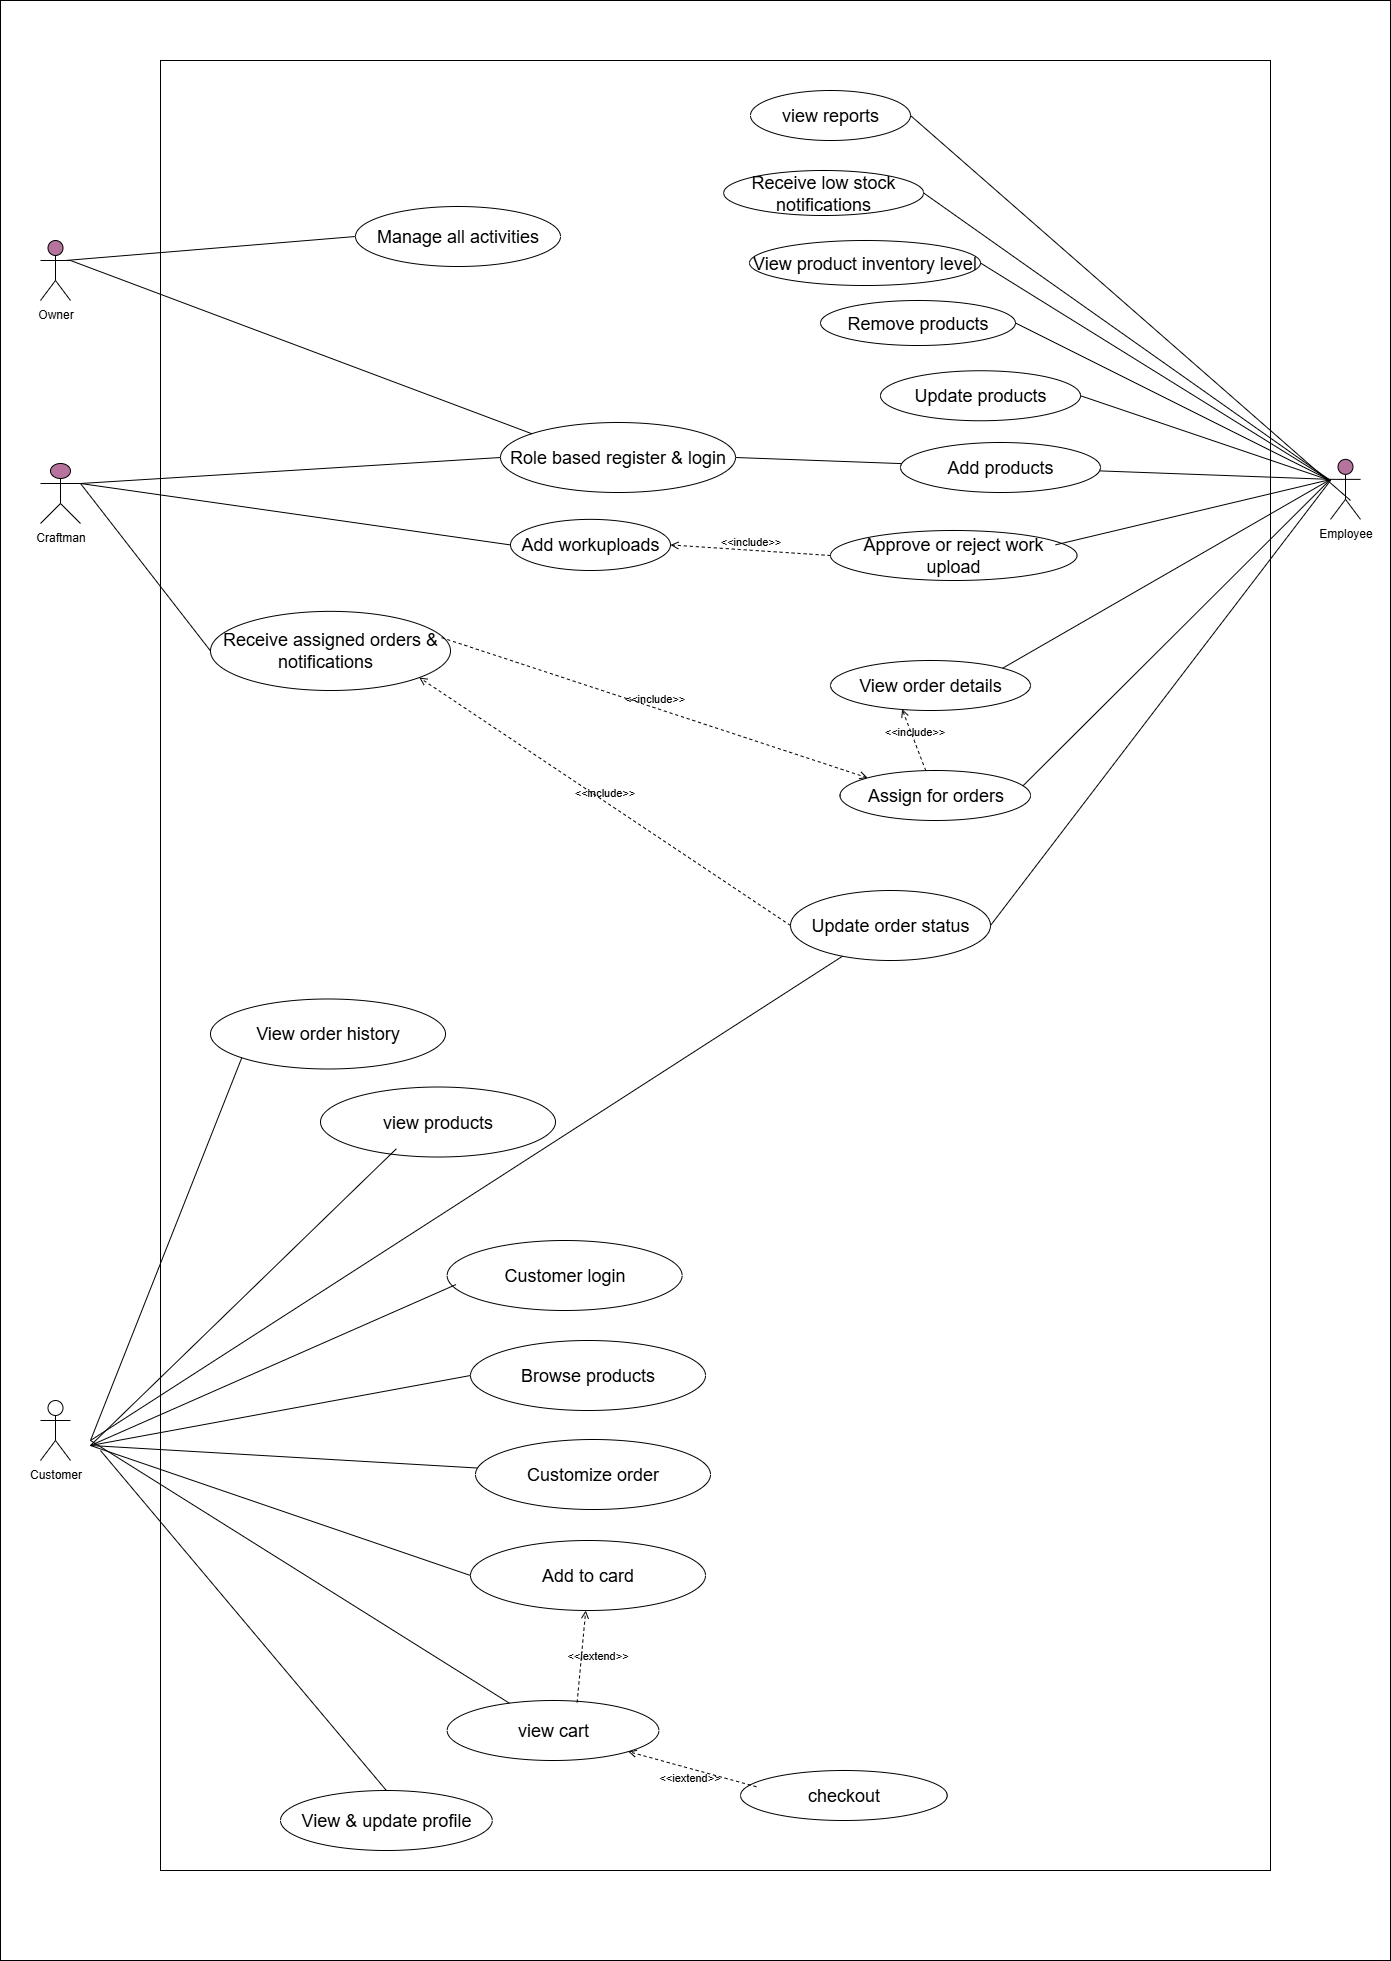

The diagram above was exported from draw.io. Its source (the exported page's mxGraphModel, read from the mxfile embedded in the PNG):
<mxGraphModel dx="4168" dy="2244" grid="1" gridSize="10" guides="1" tooltips="1" connect="1" arrows="1" fold="1" page="1" pageScale="1" pageWidth="827" pageHeight="1169" math="0" shadow="0">
  <root>
    <mxCell id="0" />
    <mxCell id="1" parent="0" />
    <mxCell id="2" value="" style="rounded=0;whiteSpace=wrap;html=1;strokeWidth=0;fillColor=default;strokeColor=none;" vertex="1" parent="1">
      <mxGeometry x="378" y="955.5" width="113" height="34.5" as="geometry" />
    </mxCell>
    <mxCell id="3" value="" style="rounded=0;whiteSpace=wrap;html=1;" vertex="1" parent="1">
      <mxGeometry x="260" y="310" width="1390" height="1960" as="geometry" />
    </mxCell>
    <mxCell id="4" value="" style="rounded=0;whiteSpace=wrap;html=1;" vertex="1" parent="1">
      <mxGeometry x="420" y="370" width="1110" height="1810" as="geometry" />
    </mxCell>
    <mxCell id="5" value="Owner" style="shape=umlActor;verticalLabelPosition=bottom;verticalAlign=top;html=1;outlineConnect=0;fillColor=#B5739D;" vertex="1" parent="1">
      <mxGeometry x="300" y="550" width="30" height="60" as="geometry" />
    </mxCell>
    <mxCell id="6" value="Craftman" style="shape=umlActor;verticalLabelPosition=bottom;verticalAlign=top;html=1;outlineConnect=0;fillColor=#B5739D;" vertex="1" parent="1">
      <mxGeometry x="300" y="773" width="40" height="60" as="geometry" />
    </mxCell>
    <mxCell id="7" value="Employee" style="shape=umlActor;verticalLabelPosition=bottom;verticalAlign=top;html=1;outlineConnect=0;fillColor=#B5739D;" vertex="1" parent="1">
      <mxGeometry x="1590" y="768.8699999999999" width="30" height="60" as="geometry" />
    </mxCell>
    <mxCell id="8" value="&lt;font style=&quot;font-size: 18px;&quot;&gt;Role based register &amp;amp; login&lt;/font&gt;" style="ellipse;whiteSpace=wrap;html=1;" vertex="1" parent="1">
      <mxGeometry x="760" y="732" width="235" height="70" as="geometry" />
    </mxCell>
    <mxCell id="9" value="&lt;font style=&quot;font-size: 18px;&quot;&gt;Manage all activities&lt;/font&gt;" style="ellipse;whiteSpace=wrap;html=1;" vertex="1" parent="1">
      <mxGeometry x="615" y="516" width="205" height="60" as="geometry" />
    </mxCell>
    <mxCell id="10" value="&lt;font style=&quot;font-size: 18px;&quot;&gt;View order details&lt;/font&gt;" style="ellipse;whiteSpace=wrap;html=1;" vertex="1" parent="1">
      <mxGeometry x="1090" y="970" width="200" height="50" as="geometry" />
    </mxCell>
    <mxCell id="11" value="&lt;font style=&quot;font-size: 18px;&quot;&gt;Assign for orders&lt;/font&gt;" style="ellipse;whiteSpace=wrap;html=1;" vertex="1" parent="1">
      <mxGeometry x="1099.5" y="1080" width="190.5" height="50" as="geometry" />
    </mxCell>
    <mxCell id="12" value="&lt;span style=&quot;font-size: 18px;&quot;&gt;Add workuploads&lt;/span&gt;" style="ellipse;whiteSpace=wrap;html=1;" vertex="1" parent="1">
      <mxGeometry x="770" y="828.8699999999999" width="160" height="51.13" as="geometry" />
    </mxCell>
    <mxCell id="13" value="&lt;font style=&quot;font-size: 18px;&quot;&gt;Update order status&lt;/font&gt;" style="ellipse;whiteSpace=wrap;html=1;" vertex="1" parent="1">
      <mxGeometry x="1050" y="1200" width="200" height="70" as="geometry" />
    </mxCell>
    <mxCell id="14" value="" style="endArrow=none;html=1;rounded=0;entryX=0;entryY=0.5;entryDx=0;entryDy=0;exitX=0.833;exitY=0.333;exitDx=0;exitDy=0;exitPerimeter=0;" edge="1" source="5" target="9" parent="1">
      <mxGeometry width="50" height="50" relative="1" as="geometry">
        <mxPoint x="-180" y="890" as="sourcePoint" />
        <mxPoint x="800" y="1230" as="targetPoint" />
      </mxGeometry>
    </mxCell>
    <mxCell id="15" value="" style="endArrow=none;html=1;rounded=0;exitX=1;exitY=0.3333333333333333;exitDx=0;exitDy=0;exitPerimeter=0;entryX=0;entryY=0;entryDx=0;entryDy=0;" edge="1" source="5" target="8" parent="1">
      <mxGeometry width="50" height="50" relative="1" as="geometry">
        <mxPoint x="-190" y="890" as="sourcePoint" />
        <mxPoint x="-71" y="841" as="targetPoint" />
      </mxGeometry>
    </mxCell>
    <mxCell id="16" value="" style="endArrow=none;html=1;rounded=0;exitX=0;exitY=0.3333333333333333;exitDx=0;exitDy=0;exitPerimeter=0;entryX=1;entryY=0.5;entryDx=0;entryDy=0;" edge="1" source="7" target="8" parent="1">
      <mxGeometry width="50" height="50" relative="1" as="geometry">
        <mxPoint x="-180" y="960" as="sourcePoint" />
        <mxPoint x="498" y="922" as="targetPoint" />
      </mxGeometry>
    </mxCell>
    <mxCell id="17" value="" style="ellipse;whiteSpace=wrap;html=1;" vertex="1" parent="1">
      <mxGeometry x="1090" y="840" width="246.5" height="50" as="geometry" />
    </mxCell>
    <mxCell id="18" value="" style="endArrow=none;html=1;rounded=0;entryX=1;entryY=0;entryDx=0;entryDy=0;exitX=0;exitY=0.3333333333333333;exitDx=0;exitDy=0;exitPerimeter=0;" edge="1" source="7" target="10" parent="1">
      <mxGeometry width="50" height="50" relative="1" as="geometry">
        <mxPoint x="1438" y="896" as="sourcePoint" />
        <mxPoint x="1363.3863593707456" y="1022.2720630594031" as="targetPoint" />
      </mxGeometry>
    </mxCell>
    <mxCell id="19" value="&lt;font style=&quot;font-size: 18px;&quot;&gt;Add products&lt;/font&gt;" style="ellipse;whiteSpace=wrap;html=1;" vertex="1" parent="1">
      <mxGeometry x="1160" y="752" width="200" height="50" as="geometry" />
    </mxCell>
    <mxCell id="20" value="&lt;font style=&quot;font-size: 18px;&quot;&gt;Remove products&lt;/font&gt;" style="ellipse;whiteSpace=wrap;html=1;" vertex="1" parent="1">
      <mxGeometry x="1080" y="610" width="195" height="45" as="geometry" />
    </mxCell>
    <mxCell id="21" value="&lt;font style=&quot;font-size: 18px;&quot;&gt;Update products&lt;/font&gt;" style="ellipse;whiteSpace=wrap;html=1;" vertex="1" parent="1">
      <mxGeometry x="1140" y="680.25" width="200" height="50" as="geometry" />
    </mxCell>
    <mxCell id="22" value="" style="endArrow=none;html=1;rounded=0;entryX=0.959;entryY=0.312;entryDx=0;entryDy=0;exitX=0;exitY=0.3333333333333333;exitDx=0;exitDy=0;exitPerimeter=0;entryPerimeter=0;" edge="1" source="7" target="11" parent="1">
      <mxGeometry width="50" height="50" relative="1" as="geometry">
        <mxPoint x="1450" y="890" as="sourcePoint" />
        <mxPoint x="1279" y="1098" as="targetPoint" />
      </mxGeometry>
    </mxCell>
    <mxCell id="23" value="&lt;span style=&quot;font-size: 18px;&quot;&gt;view products&lt;/span&gt;" style="ellipse;whiteSpace=wrap;html=1;" vertex="1" parent="1">
      <mxGeometry x="580" y="1396.5100000000002" width="235" height="70" as="geometry" />
    </mxCell>
    <mxCell id="24" value="&lt;font style=&quot;font-size: 18px;&quot;&gt;Customer login&lt;/font&gt;" style="ellipse;whiteSpace=wrap;html=1;" vertex="1" parent="1">
      <mxGeometry x="706.6300000000001" y="1550" width="235" height="70" as="geometry" />
    </mxCell>
    <mxCell id="25" value="&lt;span style=&quot;font-size: 18px;&quot;&gt;Browse products&lt;/span&gt;" style="ellipse;whiteSpace=wrap;html=1;" vertex="1" parent="1">
      <mxGeometry x="730" y="1650" width="235" height="70" as="geometry" />
    </mxCell>
    <mxCell id="26" value="&lt;font style=&quot;font-size: 18px;&quot;&gt;Customize order&lt;/font&gt;" style="ellipse;whiteSpace=wrap;html=1;" vertex="1" parent="1">
      <mxGeometry x="735" y="1749" width="235" height="70" as="geometry" />
    </mxCell>
    <mxCell id="27" value="&lt;font style=&quot;font-size: 18px;&quot;&gt;Add to card&lt;/font&gt;" style="ellipse;whiteSpace=wrap;html=1;" vertex="1" parent="1">
      <mxGeometry x="730" y="1850" width="235" height="70" as="geometry" />
    </mxCell>
    <mxCell id="28" value="Customer" style="shape=umlActor;verticalLabelPosition=bottom;verticalAlign=top;html=1;outlineConnect=0;" vertex="1" parent="1">
      <mxGeometry x="300" y="1710" width="30" height="60" as="geometry" />
    </mxCell>
    <mxCell id="29" value="" style="endArrow=none;html=1;rounded=0;exitX=1;exitY=0.3333333333333333;exitDx=0;exitDy=0;exitPerimeter=0;entryX=0.323;entryY=0.882;entryDx=0;entryDy=0;entryPerimeter=0;" edge="1" target="23" parent="1">
      <mxGeometry width="50" height="50" relative="1" as="geometry">
        <mxPoint x="350.0000000000009" y="1755" as="sourcePoint" />
        <mxPoint x="150" y="1395" as="targetPoint" />
      </mxGeometry>
    </mxCell>
    <mxCell id="30" value="" style="endArrow=none;html=1;rounded=0;entryX=0.038;entryY=0.629;entryDx=0;entryDy=0;entryPerimeter=0;exitX=1;exitY=0.3333333333333333;exitDx=0;exitDy=0;exitPerimeter=0;" edge="1" target="24" parent="1">
      <mxGeometry width="50" height="50" relative="1" as="geometry">
        <mxPoint x="350.0000000000009" y="1755" as="sourcePoint" />
        <mxPoint x="36" y="1517" as="targetPoint" />
      </mxGeometry>
    </mxCell>
    <mxCell id="31" value="" style="endArrow=none;html=1;rounded=0;exitX=1;exitY=0.3333333333333333;exitDx=0;exitDy=0;exitPerimeter=0;entryX=0;entryY=0.5;entryDx=0;entryDy=0;" edge="1" target="25" parent="1">
      <mxGeometry width="50" height="50" relative="1" as="geometry">
        <mxPoint x="350.0000000000009" y="1755" as="sourcePoint" />
        <mxPoint x="56" y="1537" as="targetPoint" />
      </mxGeometry>
    </mxCell>
    <mxCell id="32" value="" style="endArrow=none;html=1;rounded=0;exitX=1;exitY=0.3333333333333333;exitDx=0;exitDy=0;exitPerimeter=0;" edge="1" target="26" parent="1">
      <mxGeometry width="50" height="50" relative="1" as="geometry">
        <mxPoint x="350.0000000000009" y="1755" as="sourcePoint" />
        <mxPoint x="66" y="1547" as="targetPoint" />
      </mxGeometry>
    </mxCell>
    <mxCell id="33" value="" style="endArrow=none;html=1;rounded=0;entryX=0;entryY=0.5;entryDx=0;entryDy=0;exitX=1;exitY=0.3333333333333333;exitDx=0;exitDy=0;exitPerimeter=0;" edge="1" target="27" parent="1">
      <mxGeometry width="50" height="50" relative="1" as="geometry">
        <mxPoint x="350.0000000000009" y="1755" as="sourcePoint" />
        <mxPoint x="86" y="1555" as="targetPoint" />
      </mxGeometry>
    </mxCell>
    <mxCell id="34" value="&lt;span style=&quot;font-size: 18px;&quot;&gt;checkout&lt;/span&gt;" style="ellipse;whiteSpace=wrap;html=1;" vertex="1" parent="1">
      <mxGeometry x="1000" y="2080" width="206.75" height="50" as="geometry" />
    </mxCell>
    <mxCell id="35" value="&lt;span style=&quot;font-size: 18px;&quot;&gt;view cart&lt;/span&gt;" style="ellipse;whiteSpace=wrap;html=1;" vertex="1" parent="1">
      <mxGeometry x="706.6300000000001" y="2010" width="211.75" height="60" as="geometry" />
    </mxCell>
    <mxCell id="36" value="&lt;span style=&quot;font-size: 18px;&quot;&gt;Approve or reject work upload&lt;/span&gt;" style="text;html=1;align=center;verticalAlign=middle;whiteSpace=wrap;rounded=0;" vertex="1" parent="1">
      <mxGeometry x="1112.25" y="850" width="202" height="30" as="geometry" />
    </mxCell>
    <mxCell id="37" value="&amp;lt;&amp;lt;include&amp;gt;&amp;gt;" style="html=1;verticalAlign=bottom;labelBackgroundColor=none;endArrow=open;endFill=0;dashed=1;rounded=0;entryX=0.358;entryY=0.973;entryDx=0;entryDy=0;entryPerimeter=0;" edge="1" source="11" target="10" parent="1">
      <mxGeometry width="160" relative="1" as="geometry">
        <mxPoint x="1256" y="1028" as="sourcePoint" />
        <mxPoint x="1149" y="975" as="targetPoint" />
      </mxGeometry>
    </mxCell>
    <mxCell id="38" value="&lt;font style=&quot;font-size: 18px;&quot;&gt;View product inventory level&lt;/font&gt;" style="ellipse;whiteSpace=wrap;html=1;" vertex="1" parent="1">
      <mxGeometry x="1009" y="550" width="231" height="45" as="geometry" />
    </mxCell>
    <mxCell id="39" value="&lt;font style=&quot;font-size: 18px;&quot;&gt;Receive low stock notifications&lt;/font&gt;" style="ellipse;whiteSpace=wrap;html=1;" vertex="1" parent="1">
      <mxGeometry x="983.1300000000001" y="480" width="200" height="45" as="geometry" />
    </mxCell>
    <mxCell id="40" value="&amp;lt;&amp;lt;iextend&amp;gt;&amp;gt;" style="html=1;verticalAlign=bottom;labelBackgroundColor=none;endArrow=open;endFill=0;dashed=1;rounded=0;exitX=0.077;exitY=0.324;exitDx=0;exitDy=0;exitPerimeter=0;" edge="1" source="34" target="35" parent="1">
      <mxGeometry x="-0.0568" y="18" width="160" relative="1" as="geometry">
        <mxPoint x="1045" y="2226" as="sourcePoint" />
        <mxPoint x="1233" y="2226" as="targetPoint" />
        <mxPoint y="-1" as="offset" />
      </mxGeometry>
    </mxCell>
    <mxCell id="41" value="" style="endArrow=none;html=1;rounded=0;entryX=0.913;entryY=0.287;entryDx=0;entryDy=0;entryPerimeter=0;" edge="1" target="17" parent="1">
      <mxGeometry width="50" height="50" relative="1" as="geometry">
        <mxPoint x="1590" y="789" as="sourcePoint" />
        <mxPoint x="1302" y="829" as="targetPoint" />
      </mxGeometry>
    </mxCell>
    <mxCell id="42" value="" style="endArrow=none;html=1;rounded=0;entryX=1;entryY=0.5;entryDx=0;entryDy=0;" edge="1" target="21" parent="1">
      <mxGeometry width="50" height="50" relative="1" as="geometry">
        <mxPoint x="1590" y="790" as="sourcePoint" />
        <mxPoint x="1384" y="795" as="targetPoint" />
      </mxGeometry>
    </mxCell>
    <mxCell id="43" value="" style="endArrow=none;html=1;rounded=0;entryX=1;entryY=0.5;entryDx=0;entryDy=0;" edge="1" target="20" parent="1">
      <mxGeometry width="50" height="50" relative="1" as="geometry">
        <mxPoint x="1590" y="790" as="sourcePoint" />
        <mxPoint x="1394" y="805" as="targetPoint" />
      </mxGeometry>
    </mxCell>
    <mxCell id="44" value="" style="endArrow=none;html=1;rounded=0;entryX=1;entryY=0.5;entryDx=0;entryDy=0;" edge="1" target="38" parent="1">
      <mxGeometry width="50" height="50" relative="1" as="geometry">
        <mxPoint x="1590" y="790" as="sourcePoint" />
        <mxPoint x="1160" y="468" as="targetPoint" />
      </mxGeometry>
    </mxCell>
    <mxCell id="45" value="" style="endArrow=none;html=1;rounded=0;entryX=1;entryY=0.5;entryDx=0;entryDy=0;" edge="1" target="39" parent="1">
      <mxGeometry width="50" height="50" relative="1" as="geometry">
        <mxPoint x="1590" y="790" as="sourcePoint" />
        <mxPoint x="1414" y="825" as="targetPoint" />
      </mxGeometry>
    </mxCell>
    <mxCell id="46" value="" style="endArrow=none;html=1;rounded=0;exitX=1;exitY=0.3333333333333333;exitDx=0;exitDy=0;exitPerimeter=0;entryX=0;entryY=0.5;entryDx=0;entryDy=0;" edge="1" source="6" target="47" parent="1">
      <mxGeometry width="50" height="50" relative="1" as="geometry">
        <mxPoint x="238" y="790" as="sourcePoint" />
        <mxPoint x="748" y="774" as="targetPoint" />
      </mxGeometry>
    </mxCell>
    <mxCell id="47" value="&lt;font style=&quot;font-size: 18px;&quot;&gt;Receive assigned orders &amp;amp; notifications&amp;nbsp;&amp;nbsp;&lt;/font&gt;" style="ellipse;whiteSpace=wrap;html=1;" vertex="1" parent="1">
      <mxGeometry x="470" y="920.8699999999999" width="240" height="79.13" as="geometry" />
    </mxCell>
    <mxCell id="48" value="" style="endArrow=none;html=1;rounded=0;entryX=0;entryY=0.5;entryDx=0;entryDy=0;exitX=1;exitY=0.3333333333333333;exitDx=0;exitDy=0;exitPerimeter=0;" edge="1" source="6" target="8" parent="1">
      <mxGeometry width="50" height="50" relative="1" as="geometry">
        <mxPoint x="248" y="790" as="sourcePoint" />
        <mxPoint x="450" y="837" as="targetPoint" />
      </mxGeometry>
    </mxCell>
    <mxCell id="49" value="&amp;lt;&amp;lt;iextend&amp;gt;&amp;gt;" style="html=1;verticalAlign=bottom;labelBackgroundColor=none;endArrow=open;endFill=0;dashed=1;rounded=0;exitX=0.614;exitY=0.031;exitDx=0;exitDy=0;exitPerimeter=0;" edge="1" source="35" target="27" parent="1">
      <mxGeometry x="-0.1355" y="-17" width="160" relative="1" as="geometry">
        <mxPoint x="1040" y="2043" as="sourcePoint" />
        <mxPoint x="980" y="1969" as="targetPoint" />
        <mxPoint as="offset" />
      </mxGeometry>
    </mxCell>
    <mxCell id="50" value="" style="endArrow=none;html=1;rounded=0;" edge="1" target="35" parent="1">
      <mxGeometry width="50" height="50" relative="1" as="geometry">
        <mxPoint x="350" y="1750" as="sourcePoint" />
        <mxPoint x="810" y="1950" as="targetPoint" />
      </mxGeometry>
    </mxCell>
    <mxCell id="51" value="&lt;span style=&quot;font-size: 18px;&quot;&gt;view reports&lt;/span&gt;" style="ellipse;whiteSpace=wrap;html=1;" vertex="1" parent="1">
      <mxGeometry x="1010" y="400" width="160" height="50" as="geometry" />
    </mxCell>
    <mxCell id="52" value="" style="endArrow=none;html=1;rounded=0;entryX=1;entryY=0.5;entryDx=0;entryDy=0;" edge="1" target="51" parent="1">
      <mxGeometry width="50" height="50" relative="1" as="geometry">
        <mxPoint x="1610" y="810" as="sourcePoint" />
        <mxPoint x="1203" y="523" as="targetPoint" />
      </mxGeometry>
    </mxCell>
    <mxCell id="53" value="&amp;lt;&amp;lt;include&amp;gt;&amp;gt;" style="html=1;verticalAlign=bottom;labelBackgroundColor=none;endArrow=open;endFill=0;dashed=1;rounded=0;entryX=0;entryY=0;entryDx=0;entryDy=0;exitX=0.963;exitY=0.332;exitDx=0;exitDy=0;exitPerimeter=0;" edge="1" source="47" target="11" parent="1">
      <mxGeometry x="0.0009" width="160" relative="1" as="geometry">
        <mxPoint x="947" y="1148" as="sourcePoint" />
        <mxPoint x="1132" y="1157" as="targetPoint" />
        <mxPoint as="offset" />
      </mxGeometry>
    </mxCell>
    <mxCell id="54" value="" style="endArrow=none;html=1;rounded=0;" edge="1" target="13" parent="1">
      <mxGeometry width="50" height="50" relative="1" as="geometry">
        <mxPoint x="350" y="1750" as="sourcePoint" />
        <mxPoint x="680.9999999999991" y="1640" as="targetPoint" />
      </mxGeometry>
    </mxCell>
    <mxCell id="55" value="" style="endArrow=none;html=1;rounded=0;entryX=0;entryY=0.5;entryDx=0;entryDy=0;exitX=1;exitY=0.3333333333333333;exitDx=0;exitDy=0;exitPerimeter=0;" edge="1" source="6" target="12" parent="1">
      <mxGeometry width="50" height="50" relative="1" as="geometry">
        <mxPoint x="650" y="796" as="sourcePoint" />
        <mxPoint x="1070" y="770" as="targetPoint" />
      </mxGeometry>
    </mxCell>
    <mxCell id="56" value="&amp;lt;&amp;lt;include&amp;gt;&amp;gt;" style="html=1;verticalAlign=bottom;labelBackgroundColor=none;endArrow=open;endFill=0;dashed=1;rounded=0;entryX=1;entryY=0.5;entryDx=0;entryDy=0;exitX=0;exitY=0.5;exitDx=0;exitDy=0;" edge="1" source="17" target="12" parent="1">
      <mxGeometry width="160" relative="1" as="geometry">
        <mxPoint x="1195" y="1090" as="sourcePoint" />
        <mxPoint x="1172" y="1029" as="targetPoint" />
      </mxGeometry>
    </mxCell>
    <mxCell id="57" value="&amp;lt;&amp;lt;include&amp;gt;&amp;gt;" style="html=1;verticalAlign=bottom;labelBackgroundColor=none;endArrow=open;endFill=0;dashed=1;rounded=0;entryX=1;entryY=1;entryDx=0;entryDy=0;exitX=0;exitY=0.5;exitDx=0;exitDy=0;" edge="1" source="13" target="47" parent="1">
      <mxGeometry x="0.0009" width="160" relative="1" as="geometry">
        <mxPoint x="682" y="950" as="sourcePoint" />
        <mxPoint x="1137" y="1097" as="targetPoint" />
        <mxPoint as="offset" />
      </mxGeometry>
    </mxCell>
    <mxCell id="58" value="" style="endArrow=none;html=1;rounded=0;entryX=1;entryY=0.5;entryDx=0;entryDy=0;" edge="1" target="13" parent="1">
      <mxGeometry width="50" height="50" relative="1" as="geometry">
        <mxPoint x="1590" y="790" as="sourcePoint" />
        <mxPoint x="1292" y="1106" as="targetPoint" />
      </mxGeometry>
    </mxCell>
    <mxCell id="59" value="&lt;span style=&quot;font-size: 18px;&quot;&gt;View order history&lt;/span&gt;" style="ellipse;whiteSpace=wrap;html=1;" vertex="1" parent="1">
      <mxGeometry x="470" y="1308.4900000000002" width="235" height="70" as="geometry" />
    </mxCell>
    <mxCell id="60" value="&lt;span style=&quot;font-size: 18px;&quot;&gt;View &amp;amp; update profile&lt;/span&gt;" style="ellipse;whiteSpace=wrap;html=1;" vertex="1" parent="1">
      <mxGeometry x="540" y="2100" width="211.75" height="60" as="geometry" />
    </mxCell>
    <mxCell id="61" value="" style="endArrow=none;html=1;rounded=0;entryX=0.5;entryY=0;entryDx=0;entryDy=0;" edge="1" target="60" parent="1">
      <mxGeometry width="50" height="50" relative="1" as="geometry">
        <mxPoint x="360" y="1760" as="sourcePoint" />
        <mxPoint x="779" y="2023" as="targetPoint" />
      </mxGeometry>
    </mxCell>
    <mxCell id="62" value="" style="endArrow=none;html=1;rounded=0;entryX=0;entryY=1;entryDx=0;entryDy=0;" edge="1" target="59" parent="1">
      <mxGeometry width="50" height="50" relative="1" as="geometry">
        <mxPoint x="350" y="1750" as="sourcePoint" />
        <mxPoint x="696" y="2150" as="targetPoint" />
      </mxGeometry>
    </mxCell>
  </root>
</mxGraphModel>